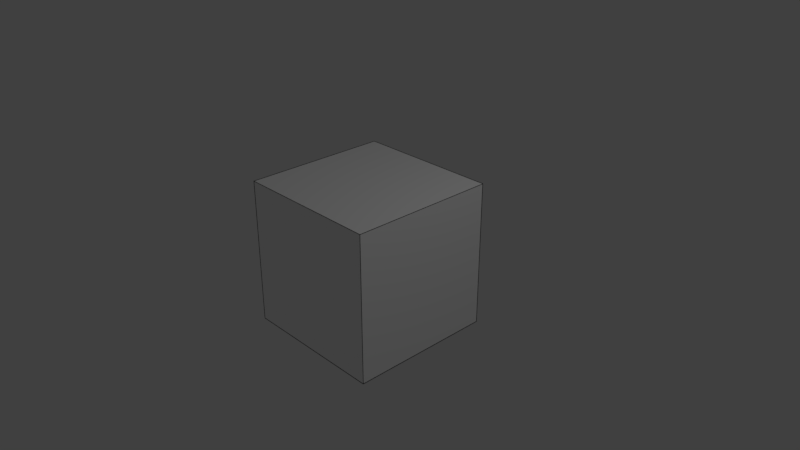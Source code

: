 # Source: TexturingTest.blend  (saved by Blender 2.79.0; exported with 4.5.12 LTS)
import bpy
from mathutils import Matrix  # noqa: F401  (used for matrix-valued properties, if any)

bpy.ops.wm.read_factory_settings(use_empty=True)
scene = bpy.context.scene
scene.name = 'Scene'

# ---- collections
col_collection_1 = bpy.data.collections.new('Collection 1'); scene.collection.children.link(col_collection_1)

# ---- materials (node trees are filled in below, after node groups)
mat_material = bpy.data.materials.new('Material')
mat_material.alpha_threshold = 0.0
mat_material.use_transparent_shadow = False
mat_material.diffuse_color = (1.0, 1.0, 1.0, 1.0)
mat_material.roughness = 0.5
mat_material.specular_intensity = 1.0
mat_material.line_color = (0.0, 0.0, 0.0, 1.0)
mat_material_001 = bpy.data.materials.new('Material.001')
mat_material_001.alpha_threshold = 0.0
mat_material_001.use_transparent_shadow = False
mat_material_001.diffuse_color = (0.0, 0.0, 0.0, 1.0)
mat_material_001.specular_color = (0.0, 0.0, 0.0)
mat_material_001.roughness = 0.5
mat_material_001.specular_intensity = 1.0

# ---- material node trees

# ---- world
world_world = bpy.data.worlds.new('World'); scene.world = world_world
world_world.color = (0.05088, 0.05088, 0.05088)
world_world.use_sun_shadow = False
world_world.sun_shadow_jitter_overblur = 0.0
world_world.cycles.sampling_method = 'MANUAL'

# ---- cameras
cam_camera = bpy.data.cameras.new('Camera')
cam_camera.clip_end = 100.0
cam_camera.lens = 35.0
cam_camera.sensor_width = 32.0
cam_camera.sensor_height = 18.0
cam_camera.ortho_scale = 7.314
cam_camera.dof.focus_distance = 0.0
cam_camera.dof.aperture_fstop = 128.0

# ---- lights
light_lamp = bpy.data.lights.new('Lamp', 'POINT')
light_lamp.transmission_factor = 0.0
light_lamp.cutoff_distance = 30.0
light_lamp.energy = 100.0
light_lamp.shadow_buffer_clip_start = 1.001
light_lamp.shadow_soft_size = 0.1
light_lamp.shadow_maximum_resolution = 0.006
light_lamp.use_absolute_resolution = True

# ---- meshes
me_cube = bpy.data.meshes.new('Cube')
me_cube.from_pydata([(1.0, 1.0, -1.0), (1.0, -1.0, -1.0), (-1.0, -1.0, -1.0), (-1.0, 1.0, -1.0), (1.0, 1.0, 1.0), (1.0, -1.0, 1.0), (-1.0, -1.0, 1.0), (-1.0, 1.0, 1.0), (0.9971, 0.9971, -0.9971), (1.003, 1.003, -1.003), (0.9971, -0.9971, -0.9971), (1.003, -1.003, -1.003), (-0.9971, -0.9971, -0.9971), (-1.003, -1.003, -1.003), (-0.9971, 0.9971, -0.9971), (-1.003, 1.003, -1.003), (0.9971, 0.9971, 0.9971), (1.003, 1.003, 1.003), (0.9971, -0.9971, 0.9971), (1.003, -1.003, 1.003), (-0.9971, -0.9971, 0.9971), (-1.003, -1.003, 1.003), (-0.9971, 0.9971, 0.9971), (-1.003, 1.003, 1.003), (0.995, 0.995, -1.0), (0.995, -0.995, -1.0), (-0.995, -0.995, -1.0), (-0.995, 0.995, -1.0), (0.995, 0.995, 1.0), (-0.995, 0.995, 1.0), (-0.995, -0.995, 1.0), (0.995, -0.995, 1.0), (1.0, 0.995, -0.995), (1.0, 0.995, 0.995), (1.0, -0.995, 0.995), (1.0, -0.995, -0.995), (0.995, -1.0, -0.995), (0.995, -1.0, 0.995), (-0.995, -1.0, 0.995), (-0.995, -1.0, -0.995), (-1.0, -0.995, -0.995), (-1.0, -0.995, 0.995), (-1.0, 0.995, 0.995), (-1.0, 0.995, -0.995), (0.995, 1.0, 0.995), (0.995, 1.0, -0.995), (-0.995, 1.0, -0.995), (-0.995, 1.0, 0.995)], [], [(0, 1, 2, 3), (4, 7, 6, 5), (0, 4, 5, 1), (1, 5, 6, 2), (2, 6, 7, 3), (4, 0, 3, 7), (24, 25, 10, 8), (25, 24, 9, 11), (25, 26, 12, 10), (26, 25, 11, 13), (26, 27, 14, 12), (27, 26, 13, 15), (27, 24, 8, 14), (24, 27, 15, 9), (28, 29, 22, 16), (29, 28, 17, 23), (29, 30, 20, 22), (30, 29, 23, 21), (30, 31, 18, 20), (31, 30, 21, 19), (31, 28, 16, 18), (28, 31, 19, 17), (32, 33, 16, 8), (33, 32, 9, 17), (33, 34, 18, 16), (34, 33, 17, 19), (34, 35, 10, 18), (35, 34, 19, 11), (35, 32, 8, 10), (32, 35, 11, 9), (36, 37, 18, 10), (37, 36, 11, 19), (37, 38, 20, 18), (38, 37, 19, 21), (38, 39, 12, 20), (39, 38, 21, 13), (39, 36, 10, 12), (36, 39, 13, 11), (40, 41, 20, 12), (41, 40, 13, 21), (41, 42, 22, 20), (42, 41, 21, 23), (42, 43, 14, 22), (43, 42, 23, 15), (43, 40, 12, 14), (40, 43, 15, 13), (44, 45, 8, 16), (45, 44, 17, 9), (45, 46, 14, 8), (46, 45, 9, 15), (46, 47, 22, 14), (47, 46, 15, 23), (47, 44, 16, 22), (44, 47, 23, 17)])
me_cube.polygons.foreach_set('material_index', [0, 0, 0, 0, 0, 0, 1, 1, 1, 1, 1, 1, 1, 1, 1, 1, 1, 1, 1, 1, 1, 1, 1, 1, 1, 1, 1, 1, 1, 1, 1, 1, 1, 1, 1, 1, 1, 1, 1, 1, 1, 1, 1, 1, 1, 1, 1, 1, 1, 1, 1, 1, 1, 1])
me_cube.materials.append(mat_material)
me_cube.materials.append(mat_material_001)
me_cube.use_remesh_preserve_volume = False
me_cube.use_remesh_preserve_attributes = False
me_cube.use_mirror_vertex_groups = False
me_cube.update()

# ---- objects
ob_cube = bpy.data.objects.new('Cube', me_cube)
ob_lamp = bpy.data.objects.new('Lamp', light_lamp)
ob_camera = bpy.data.objects.new('Camera', cam_camera)

# ---- transforms, parenting, visibility, modifiers, constraints
ob_cube.location = (0.0, 0.0, 0.0)
ob_cube.lock_rotations_4d = False
ob_cube.empty_display_type = 'ARROWS'
ob_cube.lineart.crease_threshold = 0.0
_vg = ob_cube.vertex_groups.new(name='Group')
ob_lamp.location = (4.076, 1.005, 5.904)
ob_lamp.rotation_euler = (0.6503, 0.05522, 1.866)
ob_lamp.lock_rotations_4d = False
ob_lamp.empty_display_type = 'ARROWS'
ob_lamp.color = (0.0, 0.0, 0.0, 0.0)
ob_lamp.lineart.crease_threshold = 0.0
ob_camera.location = (7.481, -6.508, 5.344)
ob_camera.rotation_euler = (1.109, 0.0, 0.8149)
ob_camera.lock_rotations_4d = False
ob_camera.empty_display_type = 'ARROWS'
ob_camera.color = (0.0, 0.0, 0.0, 0.0)
ob_camera.display_type = 'WIRE'
ob_camera.lineart.crease_threshold = 0.0

# ---- collection membership
col_collection_1.objects.link(ob_cube)
col_collection_1.objects.link(ob_lamp)
col_collection_1.objects.link(ob_camera)

# ---- scene / render settings (as saved in the file)
scene.camera = ob_camera
scene.frame_start = 1; scene.frame_end = 250; scene.frame_set(1)
scene.render.engine = 'BLENDER_EEVEE_NEXT'
scene.render.resolution_percentage = 50
scene.render.dither_intensity = 0.0
scene.cycles.use_denoising = False
scene.cycles.samples = 128
scene.cycles.sampling_pattern = 'TABULATED_SOBOL'
scene.cycles.use_adaptive_sampling = False
scene.cycles.use_light_tree = False
scene.cycles.blur_glossy = 0.0
scene.cycles.sample_clamp_indirect = 0.0
scene.view_settings.view_transform = 'Standard'
bpy.context.view_layer.update()
